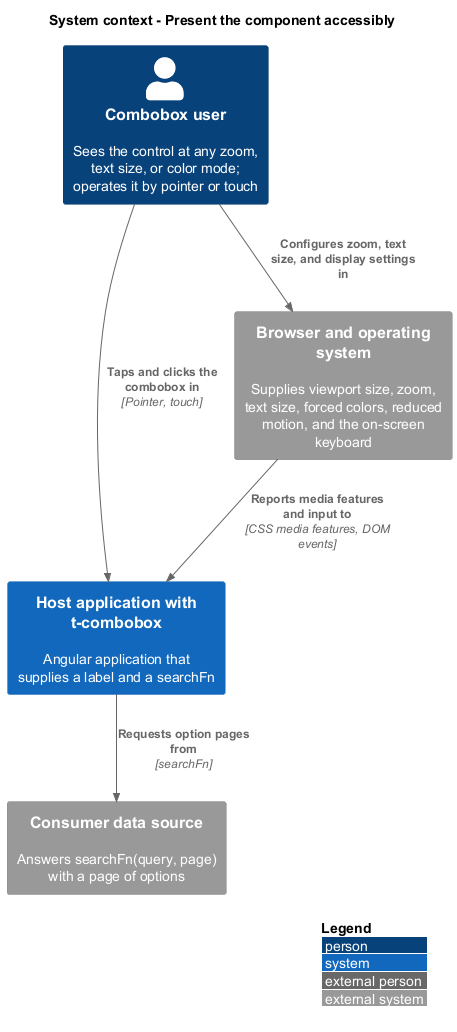

The diagram above was rendered by PlantUML. Its source (embedded in the PNG):
@startuml
!include <C4/C4_Context>
LAYOUT_WITH_LEGEND()
title System context - Present the component accessibly

Person(user, "Combobox user", "Sees the control at any zoom, text size, or color mode; operates it by pointer or touch")
System(host, "Host application with t-combobox", "Angular application that supplies a label and a searchFn")
System_Ext(platform, "Browser and operating system", "Supplies viewport size, zoom, text size, forced colors, reduced motion, and the on-screen keyboard")
System_Ext(data, "Consumer data source", "Answers searchFn(query, page) with a page of options")

Rel(user, platform, "Configures zoom, text size, and display settings in")
Rel(user, host, "Taps and clicks the combobox in", "Pointer, touch")
Rel(platform, host, "Reports media features and input to", "CSS media features, DOM events")
Rel(host, data, "Requests option pages from", "searchFn")
@enduml